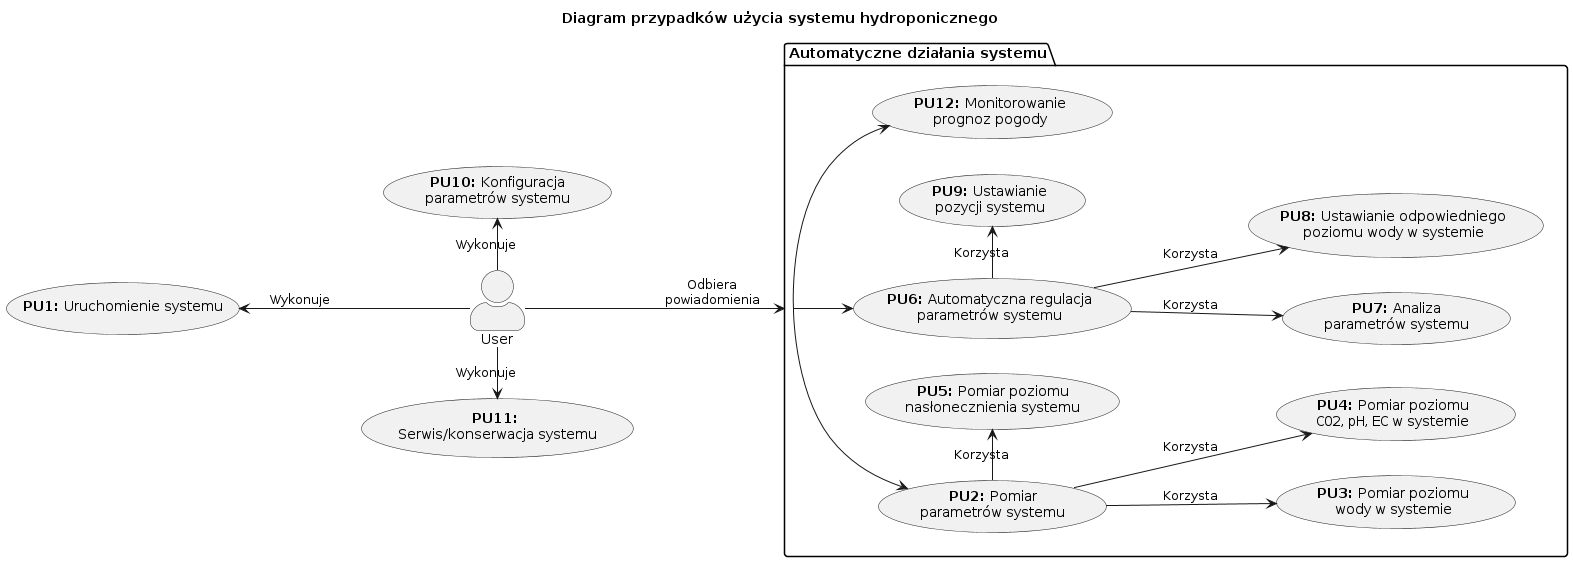

The diagram above was rendered by PlantUML. Its source (embedded in the PNG):
@startuml
title Diagram przypadków użycia systemu hydroponicznego

left to right direction
skinparam actorStyle awesome

actor User

usecase "**PU1:** Uruchomienie systemu" as us1
usecase "**PU10:** Konfiguracja\nparametrów systemu" as us10
usecase "**PU11:** \nSerwis/konserwacja systemu" as us11

package "Automatyczne działania systemu" as asa {
    usecase "**PU2:** Pomiar\nparametrów systemu" as us2
    usecase "**PU3:** Pomiar poziomu\nwody w systemie" as us3
    usecase "**PU4:** Pomiar poziomu\n""CO2"", ""pH"", ""EC"" w systemie" as us4
    usecase "**PU5:** Pomiar poziomu\nnasłonecznienia systemu" as us5
    usecase "**PU6:** Automatyczna regulacja\nparametrów systemu" as us6
    usecase "**PU7:** Analiza\nparametrów systemu" as us7
    usecase "**PU8:** Ustawianie odpowiedniego\npoziomu wody w systemie" as us8
    usecase "**PU9:** Ustawianie\npozycji systemu" as us9
    usecase "**PU12:** Monitorowanie\nprognoz pogody" as us12
}

us2 -down-> us3 : Korzysta
us2 -down-> us4 : Korzysta
us2 -right-> us5 : Korzysta

us6 -down-> us7 : Korzysta
us6 -down-> us8 : Korzysta
us6 -right-> us9 : Korzysta

asa --> us2
asa --> us12
asa --> us6

User -up-> us1 : Wykonuje
User -left-> us10 : Wykonuje
User -right-> us11 : Wykonuje
User -down-> asa : Odbiera\npowiadomienia
@enduml